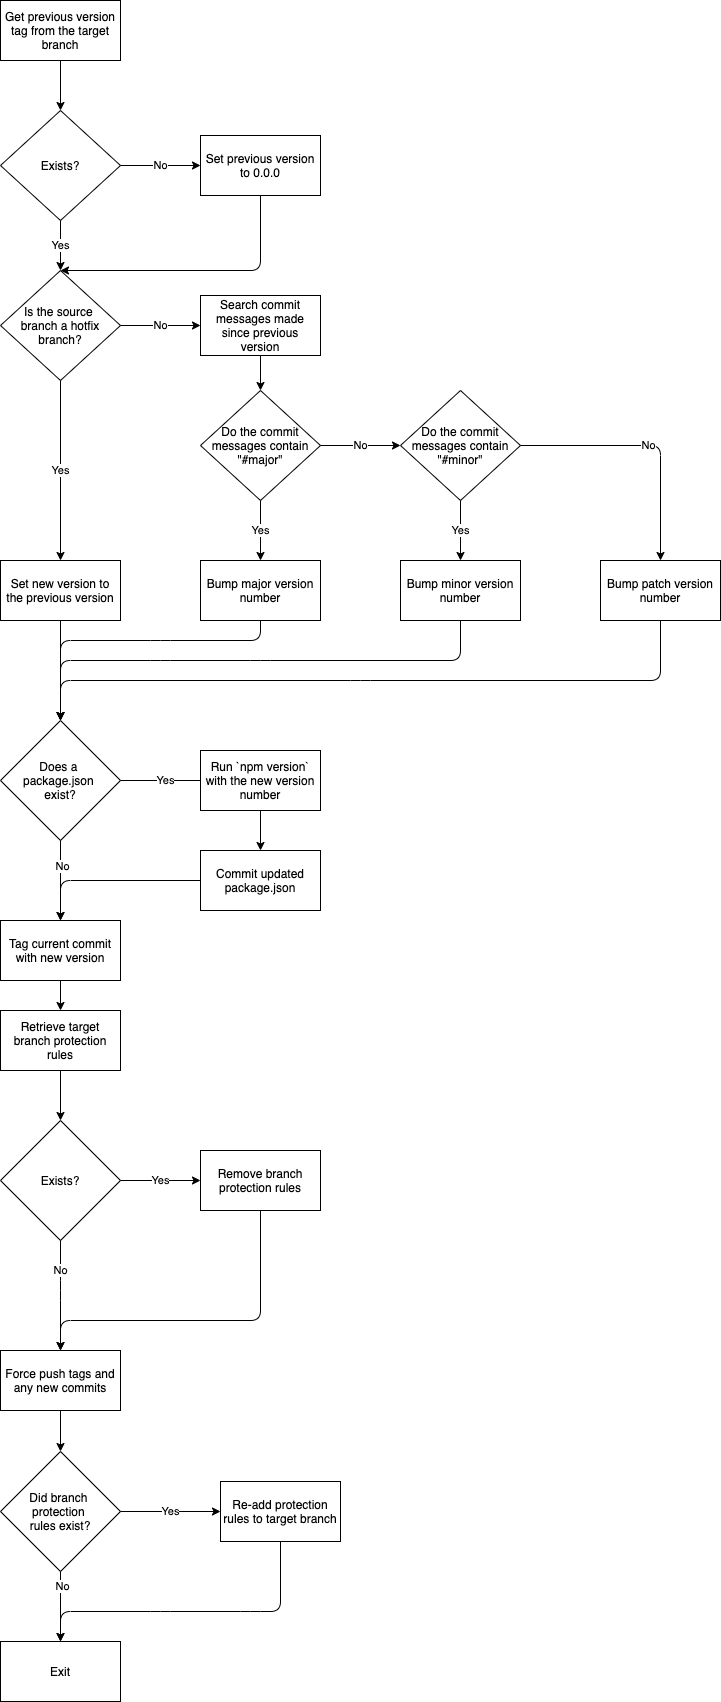

The diagram above was exported from draw.io. Its source (the exported page's mxGraphModel, read from the mxfile embedded in the PNG):
<mxGraphModel dx="917" dy="704" grid="1" gridSize="10" guides="1" tooltips="1" connect="1" arrows="1" fold="1" page="1" pageScale="1" pageWidth="827" pageHeight="1169" math="0" shadow="0">
  <root>
    <mxCell id="0" />
    <mxCell id="1" parent="0" />
    <mxCell id="2" value="Get previous version tag from the target branch" style="rounded=0;whiteSpace=wrap;html=1;" vertex="1" parent="1">
      <mxGeometry x="40" y="40" width="120" height="60" as="geometry" />
    </mxCell>
    <mxCell id="3" value="Set previous version to 0.0.0" style="rounded=0;whiteSpace=wrap;html=1;" vertex="1" parent="1">
      <mxGeometry x="240" y="175" width="120" height="60" as="geometry" />
    </mxCell>
    <mxCell id="7" value="Exists?" style="rhombus;whiteSpace=wrap;html=1;" vertex="1" parent="1">
      <mxGeometry x="40" y="150" width="120" height="110" as="geometry" />
    </mxCell>
    <mxCell id="8" value="" style="endArrow=classic;html=1;exitX=0.5;exitY=1;exitDx=0;exitDy=0;entryX=0.5;entryY=0;entryDx=0;entryDy=0;" edge="1" parent="1" source="2" target="7">
      <mxGeometry width="50" height="50" relative="1" as="geometry">
        <mxPoint x="80" y="150" as="sourcePoint" />
        <mxPoint x="100" y="140" as="targetPoint" />
      </mxGeometry>
    </mxCell>
    <mxCell id="9" value="No" style="endArrow=classic;html=1;exitX=1;exitY=0.5;exitDx=0;exitDy=0;entryX=0;entryY=0.5;entryDx=0;entryDy=0;" edge="1" parent="1" source="7" target="3">
      <mxGeometry width="50" height="50" relative="1" as="geometry">
        <mxPoint x="330" y="100" as="sourcePoint" />
        <mxPoint x="380" y="50" as="targetPoint" />
      </mxGeometry>
    </mxCell>
    <mxCell id="11" value="Yes" style="endArrow=classic;html=1;exitX=0.5;exitY=1;exitDx=0;exitDy=0;entryX=0.5;entryY=0;entryDx=0;entryDy=0;" edge="1" parent="1" source="7" target="13">
      <mxGeometry width="50" height="50" relative="1" as="geometry">
        <mxPoint x="330" y="100" as="sourcePoint" />
        <mxPoint x="100" y="280" as="targetPoint" />
      </mxGeometry>
    </mxCell>
    <mxCell id="13" value="Is the source &lt;br&gt;branch a hotfix branch?" style="rhombus;whiteSpace=wrap;html=1;" vertex="1" parent="1">
      <mxGeometry x="40" y="310" width="120" height="110" as="geometry" />
    </mxCell>
    <mxCell id="14" value="" style="endArrow=classic;html=1;exitX=0.5;exitY=1;exitDx=0;exitDy=0;entryX=0.5;entryY=0;entryDx=0;entryDy=0;" edge="1" parent="1" source="3" target="13">
      <mxGeometry width="50" height="50" relative="1" as="geometry">
        <mxPoint x="280" y="360" as="sourcePoint" />
        <mxPoint x="330" y="310" as="targetPoint" />
        <Array as="points">
          <mxPoint x="300" y="310" />
        </Array>
      </mxGeometry>
    </mxCell>
    <mxCell id="15" value="Yes" style="endArrow=classic;html=1;exitX=0.5;exitY=1;exitDx=0;exitDy=0;entryX=0.5;entryY=0;entryDx=0;entryDy=0;" edge="1" parent="1" source="13" target="16">
      <mxGeometry width="50" height="50" relative="1" as="geometry">
        <mxPoint x="330" y="360" as="sourcePoint" />
        <mxPoint x="100" y="480" as="targetPoint" />
      </mxGeometry>
    </mxCell>
    <mxCell id="16" value="Set new version to the previous version" style="rounded=0;whiteSpace=wrap;html=1;" vertex="1" parent="1">
      <mxGeometry x="40" y="600" width="120" height="60" as="geometry" />
    </mxCell>
    <mxCell id="17" value="No" style="endArrow=classic;html=1;exitX=1;exitY=0.5;exitDx=0;exitDy=0;" edge="1" parent="1" source="13">
      <mxGeometry width="50" height="50" relative="1" as="geometry">
        <mxPoint x="210" y="410" as="sourcePoint" />
        <mxPoint x="240" y="365" as="targetPoint" />
      </mxGeometry>
    </mxCell>
    <mxCell id="18" value="Search commit messages made since previous version" style="rounded=0;whiteSpace=wrap;html=1;" vertex="1" parent="1">
      <mxGeometry x="240" y="335" width="120" height="60" as="geometry" />
    </mxCell>
    <mxCell id="19" value="" style="endArrow=classic;html=1;exitX=0.5;exitY=1;exitDx=0;exitDy=0;entryX=0.5;entryY=0;entryDx=0;entryDy=0;" edge="1" parent="1" source="18" target="20">
      <mxGeometry width="50" height="50" relative="1" as="geometry">
        <mxPoint x="330" y="310" as="sourcePoint" />
        <mxPoint x="300" y="450" as="targetPoint" />
      </mxGeometry>
    </mxCell>
    <mxCell id="20" value="Do the commit messages contain &quot;#major&quot;" style="rhombus;whiteSpace=wrap;html=1;" vertex="1" parent="1">
      <mxGeometry x="240" y="430" width="120" height="110" as="geometry" />
    </mxCell>
    <mxCell id="22" value="Bump major version number" style="rounded=0;whiteSpace=wrap;html=1;" vertex="1" parent="1">
      <mxGeometry x="240" y="600" width="120" height="60" as="geometry" />
    </mxCell>
    <mxCell id="23" value="No" style="endArrow=classic;html=1;exitX=1;exitY=0.5;exitDx=0;exitDy=0;entryX=0;entryY=0.5;entryDx=0;entryDy=0;" edge="1" parent="1" source="20" target="25">
      <mxGeometry width="50" height="50" relative="1" as="geometry">
        <mxPoint x="330" y="550" as="sourcePoint" />
        <mxPoint x="300" y="620" as="targetPoint" />
        <Array as="points" />
      </mxGeometry>
    </mxCell>
    <mxCell id="25" value="&lt;span&gt;Do the commit messages contain &quot;#minor&quot;&lt;/span&gt;" style="rhombus;whiteSpace=wrap;html=1;" vertex="1" parent="1">
      <mxGeometry x="440" y="430" width="120" height="110" as="geometry" />
    </mxCell>
    <mxCell id="27" value="Bump minor version number" style="rounded=0;whiteSpace=wrap;html=1;" vertex="1" parent="1">
      <mxGeometry x="440" y="600" width="120" height="60" as="geometry" />
    </mxCell>
    <mxCell id="28" value="No" style="endArrow=classic;html=1;exitX=1;exitY=0.5;exitDx=0;exitDy=0;entryX=0.5;entryY=0;entryDx=0;entryDy=0;" edge="1" parent="1" source="25" target="29">
      <mxGeometry width="50" height="50" relative="1" as="geometry">
        <mxPoint x="140" y="800" as="sourcePoint" />
        <mxPoint x="300" y="810" as="targetPoint" />
        <Array as="points">
          <mxPoint x="700" y="485" />
        </Array>
      </mxGeometry>
    </mxCell>
    <mxCell id="29" value="Bump patch version number" style="rounded=0;whiteSpace=wrap;html=1;" vertex="1" parent="1">
      <mxGeometry x="640" y="600" width="120" height="60" as="geometry" />
    </mxCell>
    <mxCell id="30" value="Yes" style="endArrow=classic;html=1;exitX=0.5;exitY=1;exitDx=0;exitDy=0;entryX=0.5;entryY=0;entryDx=0;entryDy=0;" edge="1" parent="1" source="20" target="22">
      <mxGeometry width="50" height="50" relative="1" as="geometry">
        <mxPoint x="330" y="550" as="sourcePoint" />
        <mxPoint x="380" y="500" as="targetPoint" />
      </mxGeometry>
    </mxCell>
    <mxCell id="31" value="Yes" style="endArrow=classic;html=1;exitX=0.5;exitY=1;exitDx=0;exitDy=0;entryX=0.5;entryY=0;entryDx=0;entryDy=0;" edge="1" parent="1" source="25" target="27">
      <mxGeometry width="50" height="50" relative="1" as="geometry">
        <mxPoint x="330" y="550" as="sourcePoint" />
        <mxPoint x="380" y="500" as="targetPoint" />
      </mxGeometry>
    </mxCell>
    <mxCell id="32" value="Does a &lt;br&gt;package.json &lt;br&gt;exist?" style="rhombus;whiteSpace=wrap;html=1;" vertex="1" parent="1">
      <mxGeometry x="40" y="760" width="120" height="120" as="geometry" />
    </mxCell>
    <mxCell id="33" value="" style="endArrow=classic;html=1;exitX=0.5;exitY=1;exitDx=0;exitDy=0;entryX=0.5;entryY=0;entryDx=0;entryDy=0;" edge="1" parent="1" source="16" target="32">
      <mxGeometry width="50" height="50" relative="1" as="geometry">
        <mxPoint x="330" y="760" as="sourcePoint" />
        <mxPoint x="380" y="710" as="targetPoint" />
      </mxGeometry>
    </mxCell>
    <mxCell id="34" value="" style="endArrow=classic;html=1;exitX=0.5;exitY=1;exitDx=0;exitDy=0;entryX=0.5;entryY=0;entryDx=0;entryDy=0;" edge="1" parent="1" source="22" target="32">
      <mxGeometry width="50" height="50" relative="1" as="geometry">
        <mxPoint x="310" y="760" as="sourcePoint" />
        <mxPoint x="360" y="710" as="targetPoint" />
        <Array as="points">
          <mxPoint x="300" y="680" />
          <mxPoint x="200" y="680" />
          <mxPoint x="100" y="680" />
        </Array>
      </mxGeometry>
    </mxCell>
    <mxCell id="35" value="" style="endArrow=classic;html=1;exitX=0.5;exitY=1;exitDx=0;exitDy=0;entryX=0.5;entryY=0;entryDx=0;entryDy=0;" edge="1" parent="1" source="27" target="32">
      <mxGeometry width="50" height="50" relative="1" as="geometry">
        <mxPoint x="410" y="810" as="sourcePoint" />
        <mxPoint x="460" y="760" as="targetPoint" />
        <Array as="points">
          <mxPoint x="500" y="700" />
          <mxPoint x="300" y="700" />
          <mxPoint x="200" y="700" />
          <mxPoint x="100" y="700" />
        </Array>
      </mxGeometry>
    </mxCell>
    <mxCell id="36" value="" style="endArrow=classic;html=1;exitX=0.5;exitY=1;exitDx=0;exitDy=0;" edge="1" parent="1" source="29">
      <mxGeometry width="50" height="50" relative="1" as="geometry">
        <mxPoint x="330" y="760" as="sourcePoint" />
        <mxPoint x="100" y="760" as="targetPoint" />
        <Array as="points">
          <mxPoint x="700" y="720" />
          <mxPoint x="400" y="720" />
          <mxPoint x="100" y="720" />
        </Array>
      </mxGeometry>
    </mxCell>
    <mxCell id="37" value="Yes" style="endArrow=classic;html=1;exitX=1;exitY=0.5;exitDx=0;exitDy=0;" edge="1" parent="1" source="32">
      <mxGeometry width="50" height="50" relative="1" as="geometry">
        <mxPoint x="330" y="760" as="sourcePoint" />
        <mxPoint x="250" y="820" as="targetPoint" />
      </mxGeometry>
    </mxCell>
    <mxCell id="38" value="Run `npm version` with the new version number" style="rounded=0;whiteSpace=wrap;html=1;" vertex="1" parent="1">
      <mxGeometry x="240" y="790" width="120" height="60" as="geometry" />
    </mxCell>
    <mxCell id="40" value="Commit updated package.json" style="rounded=0;whiteSpace=wrap;html=1;" vertex="1" parent="1">
      <mxGeometry x="240" y="890" width="120" height="60" as="geometry" />
    </mxCell>
    <mxCell id="42" value="" style="endArrow=classic;html=1;exitX=0.5;exitY=1;exitDx=0;exitDy=0;entryX=0.5;entryY=0;entryDx=0;entryDy=0;" edge="1" parent="1" source="38" target="40">
      <mxGeometry width="50" height="50" relative="1" as="geometry">
        <mxPoint x="330" y="960" as="sourcePoint" />
        <mxPoint x="380" y="910" as="targetPoint" />
      </mxGeometry>
    </mxCell>
    <mxCell id="43" value="Tag current commit with new version" style="rounded=0;whiteSpace=wrap;html=1;" vertex="1" parent="1">
      <mxGeometry x="40" y="960" width="120" height="60" as="geometry" />
    </mxCell>
    <mxCell id="44" value="" style="endArrow=classic;html=1;exitX=0.5;exitY=1;exitDx=0;exitDy=0;entryX=0.5;entryY=0;entryDx=0;entryDy=0;" edge="1" parent="1" source="32" target="43">
      <mxGeometry width="50" height="50" relative="1" as="geometry">
        <mxPoint x="330" y="960" as="sourcePoint" />
        <mxPoint x="380" y="910" as="targetPoint" />
      </mxGeometry>
    </mxCell>
    <mxCell id="45" value="No" style="edgeLabel;html=1;align=center;verticalAlign=middle;resizable=0;points=[];" vertex="1" connectable="0" parent="44">
      <mxGeometry x="-0.3833" y="1" relative="1" as="geometry">
        <mxPoint as="offset" />
      </mxGeometry>
    </mxCell>
    <mxCell id="46" value="" style="endArrow=classic;html=1;exitX=0;exitY=0.5;exitDx=0;exitDy=0;entryX=0.5;entryY=0;entryDx=0;entryDy=0;" edge="1" parent="1" source="40" target="43">
      <mxGeometry width="50" height="50" relative="1" as="geometry">
        <mxPoint x="330" y="960" as="sourcePoint" />
        <mxPoint x="380" y="910" as="targetPoint" />
        <Array as="points">
          <mxPoint x="100" y="920" />
        </Array>
      </mxGeometry>
    </mxCell>
    <mxCell id="48" value="" style="endArrow=classic;html=1;exitX=0.5;exitY=1;exitDx=0;exitDy=0;entryX=0.5;entryY=0;entryDx=0;entryDy=0;" edge="1" parent="1" source="43" target="49">
      <mxGeometry width="50" height="50" relative="1" as="geometry">
        <mxPoint x="330" y="1010" as="sourcePoint" />
        <mxPoint x="100" y="1080" as="targetPoint" />
      </mxGeometry>
    </mxCell>
    <mxCell id="49" value="Retrieve target branch protection rules" style="rounded=0;whiteSpace=wrap;html=1;" vertex="1" parent="1">
      <mxGeometry x="40" y="1050" width="120" height="60" as="geometry" />
    </mxCell>
    <mxCell id="52" value="Exists?" style="rhombus;whiteSpace=wrap;html=1;" vertex="1" parent="1">
      <mxGeometry x="40" y="1160" width="120" height="120" as="geometry" />
    </mxCell>
    <mxCell id="53" value="" style="endArrow=classic;html=1;exitX=0.5;exitY=1;exitDx=0;exitDy=0;entryX=0.5;entryY=0;entryDx=0;entryDy=0;" edge="1" parent="1" source="49" target="52">
      <mxGeometry width="50" height="50" relative="1" as="geometry">
        <mxPoint x="330" y="1080" as="sourcePoint" />
        <mxPoint x="380" y="1030" as="targetPoint" />
      </mxGeometry>
    </mxCell>
    <mxCell id="54" value="Yes" style="endArrow=classic;html=1;exitX=1;exitY=0.5;exitDx=0;exitDy=0;" edge="1" parent="1" source="52">
      <mxGeometry width="50" height="50" relative="1" as="geometry">
        <mxPoint x="330" y="1050" as="sourcePoint" />
        <mxPoint x="240" y="1220" as="targetPoint" />
      </mxGeometry>
    </mxCell>
    <mxCell id="55" value="Remove branch protection rules" style="rounded=0;whiteSpace=wrap;html=1;" vertex="1" parent="1">
      <mxGeometry x="240" y="1190" width="120" height="60" as="geometry" />
    </mxCell>
    <mxCell id="56" value="Force push tags and any new commits" style="rounded=0;whiteSpace=wrap;html=1;" vertex="1" parent="1">
      <mxGeometry x="40" y="1390" width="120" height="60" as="geometry" />
    </mxCell>
    <mxCell id="57" value="No" style="endArrow=classic;html=1;exitX=0.5;exitY=1;exitDx=0;exitDy=0;entryX=0.5;entryY=0;entryDx=0;entryDy=0;" edge="1" parent="1" source="52" target="56">
      <mxGeometry x="-0.0909" y="-20" width="50" height="50" relative="1" as="geometry">
        <mxPoint x="280" y="1320" as="sourcePoint" />
        <mxPoint x="330" y="1270" as="targetPoint" />
        <Array as="points">
          <mxPoint x="100" y="1330" />
        </Array>
        <mxPoint x="20" y="-20" as="offset" />
      </mxGeometry>
    </mxCell>
    <mxCell id="58" value="" style="endArrow=classic;html=1;exitX=0.5;exitY=1;exitDx=0;exitDy=0;entryX=0.5;entryY=0;entryDx=0;entryDy=0;" edge="1" parent="1" source="55" target="56">
      <mxGeometry width="50" height="50" relative="1" as="geometry">
        <mxPoint x="330" y="1350" as="sourcePoint" />
        <mxPoint x="380" y="1300" as="targetPoint" />
        <Array as="points">
          <mxPoint x="300" y="1360" />
          <mxPoint x="100" y="1360" />
        </Array>
      </mxGeometry>
    </mxCell>
    <mxCell id="59" value="Did branch &lt;br&gt;protection &lt;br&gt;rules exist?" style="rhombus;whiteSpace=wrap;html=1;" vertex="1" parent="1">
      <mxGeometry x="40" y="1491" width="120" height="120" as="geometry" />
    </mxCell>
    <mxCell id="60" value="" style="endArrow=classic;html=1;exitX=0.5;exitY=1;exitDx=0;exitDy=0;entryX=0.5;entryY=0;entryDx=0;entryDy=0;" edge="1" parent="1" source="56" target="59">
      <mxGeometry width="50" height="50" relative="1" as="geometry">
        <mxPoint x="330" y="1470" as="sourcePoint" />
        <mxPoint x="380" y="1420" as="targetPoint" />
      </mxGeometry>
    </mxCell>
    <mxCell id="61" value="Yes" style="endArrow=classic;html=1;exitX=1;exitY=0.5;exitDx=0;exitDy=0;" edge="1" parent="1" source="59">
      <mxGeometry width="50" height="50" relative="1" as="geometry">
        <mxPoint x="330" y="1441" as="sourcePoint" />
        <mxPoint x="260" y="1551" as="targetPoint" />
      </mxGeometry>
    </mxCell>
    <mxCell id="62" value="Re-add protection rules to target branch" style="rounded=0;whiteSpace=wrap;html=1;" vertex="1" parent="1">
      <mxGeometry x="260" y="1521" width="120" height="60" as="geometry" />
    </mxCell>
    <mxCell id="63" value="Exit" style="rounded=0;whiteSpace=wrap;html=1;" vertex="1" parent="1">
      <mxGeometry x="40" y="1681" width="120" height="60" as="geometry" />
    </mxCell>
    <mxCell id="64" value="" style="endArrow=classic;html=1;exitX=0.5;exitY=1;exitDx=0;exitDy=0;entryX=0.5;entryY=0;entryDx=0;entryDy=0;" edge="1" parent="1" source="59" target="63">
      <mxGeometry width="50" height="50" relative="1" as="geometry">
        <mxPoint x="330" y="1541" as="sourcePoint" />
        <mxPoint x="380" y="1491" as="targetPoint" />
      </mxGeometry>
    </mxCell>
    <mxCell id="65" value="No" style="edgeLabel;html=1;align=center;verticalAlign=middle;resizable=0;points=[];" vertex="1" connectable="0" parent="64">
      <mxGeometry x="-0.5999" y="1" relative="1" as="geometry">
        <mxPoint as="offset" />
      </mxGeometry>
    </mxCell>
    <mxCell id="66" value="" style="endArrow=classic;html=1;exitX=0.5;exitY=1;exitDx=0;exitDy=0;entryX=0.5;entryY=0;entryDx=0;entryDy=0;" edge="1" parent="1" source="62" target="63">
      <mxGeometry width="50" height="50" relative="1" as="geometry">
        <mxPoint x="330" y="1541" as="sourcePoint" />
        <mxPoint x="380" y="1491" as="targetPoint" />
        <Array as="points">
          <mxPoint x="320" y="1651" />
          <mxPoint x="290" y="1651" />
          <mxPoint x="200" y="1651" />
          <mxPoint x="100" y="1651" />
        </Array>
      </mxGeometry>
    </mxCell>
  </root>
</mxGraphModel>